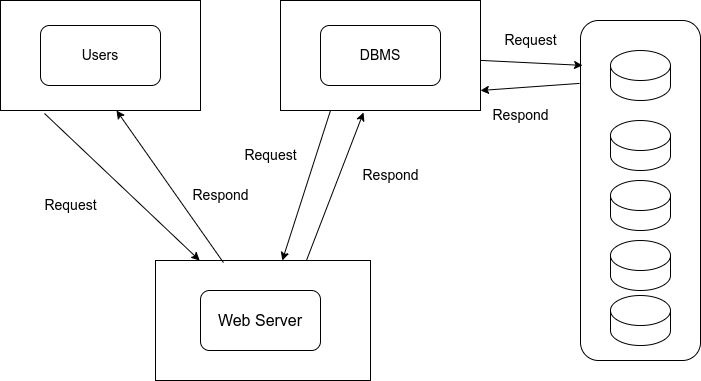

The diagram above was exported from draw.io. Its source (the exported page's mxGraphModel, read from the mxfile embedded in the PNG):
<mxGraphModel dx="1434" dy="743" grid="1" gridSize="10" guides="1" tooltips="1" connect="1" arrows="1" fold="1" page="1" pageScale="1" pageWidth="850" pageHeight="1100" math="0" shadow="0">
  <root>
    <mxCell id="0" />
    <mxCell id="1" parent="0" />
    <mxCell id="V-vnIA0GdKiiNCq_ddlq-1" value="" style="rounded=0;whiteSpace=wrap;html=1;" vertex="1" parent="1">
      <mxGeometry x="210" y="100" width="200" height="110" as="geometry" />
    </mxCell>
    <mxCell id="V-vnIA0GdKiiNCq_ddlq-2" value="&lt;font style=&quot;font-size: 14px;&quot;&gt;Users&lt;/font&gt;" style="rounded=1;whiteSpace=wrap;html=1;" vertex="1" parent="1">
      <mxGeometry x="250" y="125" width="120" height="60" as="geometry" />
    </mxCell>
    <mxCell id="V-vnIA0GdKiiNCq_ddlq-3" value="" style="rounded=0;whiteSpace=wrap;html=1;" vertex="1" parent="1">
      <mxGeometry x="490" y="100" width="200" height="110" as="geometry" />
    </mxCell>
    <mxCell id="V-vnIA0GdKiiNCq_ddlq-4" value="&lt;font style=&quot;font-size: 14px;&quot;&gt;DBMS&lt;/font&gt;" style="rounded=1;whiteSpace=wrap;html=1;" vertex="1" parent="1">
      <mxGeometry x="530" y="125" width="120" height="60" as="geometry" />
    </mxCell>
    <mxCell id="V-vnIA0GdKiiNCq_ddlq-5" value="" style="rounded=0;whiteSpace=wrap;html=1;" vertex="1" parent="1">
      <mxGeometry x="365" y="360" width="215" height="120" as="geometry" />
    </mxCell>
    <mxCell id="V-vnIA0GdKiiNCq_ddlq-6" value="&lt;font size=&quot;3&quot;&gt;Web Server&lt;/font&gt;" style="rounded=1;whiteSpace=wrap;html=1;" vertex="1" parent="1">
      <mxGeometry x="410" y="390" width="120" height="60" as="geometry" />
    </mxCell>
    <mxCell id="V-vnIA0GdKiiNCq_ddlq-7" value="" style="rounded=1;whiteSpace=wrap;html=1;" vertex="1" parent="1">
      <mxGeometry x="790" y="120" width="120" height="340" as="geometry" />
    </mxCell>
    <mxCell id="V-vnIA0GdKiiNCq_ddlq-9" value="" style="shape=cylinder3;whiteSpace=wrap;html=1;boundedLbl=1;backgroundOutline=1;size=15;" vertex="1" parent="1">
      <mxGeometry x="820" y="280" width="60" height="50" as="geometry" />
    </mxCell>
    <mxCell id="V-vnIA0GdKiiNCq_ddlq-10" value="" style="shape=cylinder3;whiteSpace=wrap;html=1;boundedLbl=1;backgroundOutline=1;size=15;" vertex="1" parent="1">
      <mxGeometry x="820" y="340" width="60" height="50" as="geometry" />
    </mxCell>
    <mxCell id="V-vnIA0GdKiiNCq_ddlq-11" value="" style="shape=cylinder3;whiteSpace=wrap;html=1;boundedLbl=1;backgroundOutline=1;size=15;" vertex="1" parent="1">
      <mxGeometry x="820" y="395" width="60" height="50" as="geometry" />
    </mxCell>
    <mxCell id="V-vnIA0GdKiiNCq_ddlq-12" value="" style="shape=cylinder3;whiteSpace=wrap;html=1;boundedLbl=1;backgroundOutline=1;size=15;" vertex="1" parent="1">
      <mxGeometry x="820" y="220" width="60" height="50" as="geometry" />
    </mxCell>
    <mxCell id="V-vnIA0GdKiiNCq_ddlq-13" value="" style="shape=cylinder3;whiteSpace=wrap;html=1;boundedLbl=1;backgroundOutline=1;size=15;" vertex="1" parent="1">
      <mxGeometry x="820" y="150" width="60" height="50" as="geometry" />
    </mxCell>
    <mxCell id="V-vnIA0GdKiiNCq_ddlq-14" value="" style="endArrow=classic;html=1;rounded=0;exitX=0.22;exitY=1.027;exitDx=0;exitDy=0;exitPerimeter=0;" edge="1" parent="1" source="V-vnIA0GdKiiNCq_ddlq-1" target="V-vnIA0GdKiiNCq_ddlq-5">
      <mxGeometry width="50" height="50" relative="1" as="geometry">
        <mxPoint x="430" y="300" as="sourcePoint" />
        <mxPoint x="480" y="250" as="targetPoint" />
      </mxGeometry>
    </mxCell>
    <mxCell id="V-vnIA0GdKiiNCq_ddlq-15" value="" style="endArrow=classic;html=1;rounded=0;exitX=0.25;exitY=1;exitDx=0;exitDy=0;" edge="1" parent="1" source="V-vnIA0GdKiiNCq_ddlq-3" target="V-vnIA0GdKiiNCq_ddlq-5">
      <mxGeometry width="50" height="50" relative="1" as="geometry">
        <mxPoint x="264" y="223" as="sourcePoint" />
        <mxPoint x="419" y="370" as="targetPoint" />
      </mxGeometry>
    </mxCell>
    <mxCell id="V-vnIA0GdKiiNCq_ddlq-16" value="" style="endArrow=classic;html=1;rounded=0;entryX=0.017;entryY=0.132;entryDx=0;entryDy=0;entryPerimeter=0;" edge="1" parent="1" source="V-vnIA0GdKiiNCq_ddlq-3" target="V-vnIA0GdKiiNCq_ddlq-7">
      <mxGeometry width="50" height="50" relative="1" as="geometry">
        <mxPoint x="550" y="220" as="sourcePoint" />
        <mxPoint x="502" y="370" as="targetPoint" />
      </mxGeometry>
    </mxCell>
    <mxCell id="V-vnIA0GdKiiNCq_ddlq-17" value="" style="endArrow=classic;html=1;rounded=0;entryX=1;entryY=0.818;entryDx=0;entryDy=0;exitX=-0.008;exitY=0.185;exitDx=0;exitDy=0;exitPerimeter=0;entryPerimeter=0;" edge="1" parent="1" source="V-vnIA0GdKiiNCq_ddlq-7" target="V-vnIA0GdKiiNCq_ddlq-3">
      <mxGeometry width="50" height="50" relative="1" as="geometry">
        <mxPoint x="700" y="170" as="sourcePoint" />
        <mxPoint x="802" y="175" as="targetPoint" />
      </mxGeometry>
    </mxCell>
    <mxCell id="V-vnIA0GdKiiNCq_ddlq-18" value="" style="endArrow=classic;html=1;rounded=0;entryX=0.415;entryY=1.018;entryDx=0;entryDy=0;exitX=0.702;exitY=0;exitDx=0;exitDy=0;exitPerimeter=0;entryPerimeter=0;" edge="1" parent="1" source="V-vnIA0GdKiiNCq_ddlq-5" target="V-vnIA0GdKiiNCq_ddlq-3">
      <mxGeometry width="50" height="50" relative="1" as="geometry">
        <mxPoint x="799" y="193" as="sourcePoint" />
        <mxPoint x="700" y="200" as="targetPoint" />
      </mxGeometry>
    </mxCell>
    <mxCell id="V-vnIA0GdKiiNCq_ddlq-19" value="" style="endArrow=classic;html=1;rounded=0;entryX=0.58;entryY=1;entryDx=0;entryDy=0;exitX=0.316;exitY=0.017;exitDx=0;exitDy=0;exitPerimeter=0;entryPerimeter=0;" edge="1" parent="1" source="V-vnIA0GdKiiNCq_ddlq-5" target="V-vnIA0GdKiiNCq_ddlq-1">
      <mxGeometry width="50" height="50" relative="1" as="geometry">
        <mxPoint x="526" y="370" as="sourcePoint" />
        <mxPoint x="583" y="222" as="targetPoint" />
      </mxGeometry>
    </mxCell>
    <mxCell id="V-vnIA0GdKiiNCq_ddlq-21" value="&lt;font style=&quot;font-size: 14px;&quot;&gt;Request&lt;/font&gt;" style="text;html=1;align=center;verticalAlign=middle;resizable=0;points=[];autosize=1;strokeColor=none;fillColor=none;" vertex="1" parent="1">
      <mxGeometry x="240" y="290" width="80" height="30" as="geometry" />
    </mxCell>
    <mxCell id="V-vnIA0GdKiiNCq_ddlq-22" value="&lt;font style=&quot;font-size: 14px;&quot;&gt;Request&lt;/font&gt;" style="text;html=1;align=center;verticalAlign=middle;resizable=0;points=[];autosize=1;strokeColor=none;fillColor=none;" vertex="1" parent="1">
      <mxGeometry x="440" y="240" width="80" height="30" as="geometry" />
    </mxCell>
    <mxCell id="V-vnIA0GdKiiNCq_ddlq-23" value="&lt;font style=&quot;font-size: 14px;&quot;&gt;Request&lt;/font&gt;" style="text;html=1;align=center;verticalAlign=middle;resizable=0;points=[];autosize=1;strokeColor=none;fillColor=none;" vertex="1" parent="1">
      <mxGeometry x="700" y="125" width="80" height="30" as="geometry" />
    </mxCell>
    <mxCell id="V-vnIA0GdKiiNCq_ddlq-24" value="&lt;font style=&quot;font-size: 14px;&quot;&gt;Respond&lt;/font&gt;" style="text;html=1;align=center;verticalAlign=middle;resizable=0;points=[];autosize=1;strokeColor=none;fillColor=none;" vertex="1" parent="1">
      <mxGeometry x="690" y="200" width="80" height="30" as="geometry" />
    </mxCell>
    <mxCell id="V-vnIA0GdKiiNCq_ddlq-25" value="&lt;font style=&quot;font-size: 14px;&quot;&gt;Respond&lt;/font&gt;" style="text;html=1;align=center;verticalAlign=middle;resizable=0;points=[];autosize=1;strokeColor=none;fillColor=none;" vertex="1" parent="1">
      <mxGeometry x="560" y="260" width="80" height="30" as="geometry" />
    </mxCell>
    <mxCell id="V-vnIA0GdKiiNCq_ddlq-26" value="&lt;font style=&quot;font-size: 14px;&quot;&gt;Respond&lt;/font&gt;" style="text;html=1;align=center;verticalAlign=middle;resizable=0;points=[];autosize=1;strokeColor=none;fillColor=none;" vertex="1" parent="1">
      <mxGeometry x="390" y="280" width="80" height="30" as="geometry" />
    </mxCell>
  </root>
</mxGraphModel>